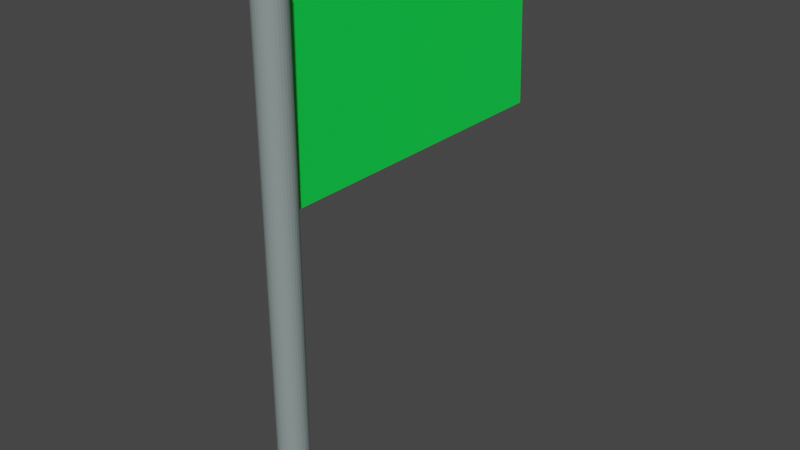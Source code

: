 # Source: GoalFlag_1.blend  (saved by Blender 3.2.14; exported with 4.5.12 LTS)
import bpy
from mathutils import Matrix  # noqa: F401  (used for matrix-valued properties, if any)

bpy.ops.wm.read_factory_settings(use_empty=True)
scene = bpy.context.scene
scene.name = 'Scene'

# ---- collections
col_collection = bpy.data.collections.new('Collection'); scene.collection.children.link(col_collection)

# ---- materials (node trees are filled in below, after node groups)
mat_flag = bpy.data.materials.new('Flag')
mat_flag.alpha_threshold = 0.0
mat_flag.use_transparent_shadow = False
mat_flag.line_color = (0.0, 0.0, 0.0, 1.0)
mat_pole = bpy.data.materials.new('Pole')
mat_pole.use_transparent_shadow = False

# ---- material node trees
mat_flag.use_nodes = True; mat_flag.node_tree.nodes.clear()
_N = mat_flag.node_tree.nodes; _L = mat_flag.node_tree.links
n0 = _N.new('ShaderNodeOutputMaterial'); n0.name = 'Material Output'; n0.location = (300, 300)
n1 = _N.new('ShaderNodeBsdfPrincipled'); n1.name = 'Principled BSDF'; n1.location = (10, 300)
n1.distribution = 'GGX'
n1.subsurface_method = 'RANDOM_WALK_SKIN'
n1.inputs[0].default_value = (0.003273, 0.8, 0.07278, 1.0)
n1.inputs[2].default_value = 0.4
n1.inputs[3].default_value = 1.45
n1.inputs[27].default_value = (0.0, 0.0, 0.0, 1.0)
n1.inputs[28].default_value = 1.0
_L.new(n1.outputs[0], n0.inputs[0])
n0.is_active_output = True
mat_pole.use_nodes = True; mat_pole.node_tree.nodes.clear()
_N = mat_pole.node_tree.nodes; _L = mat_pole.node_tree.links
n0 = _N.new('ShaderNodeBsdfPrincipled'); n0.name = 'Principled BSDF'; n0.location = (10, 300)
n0.distribution = 'GGX'
n0.subsurface_method = 'RANDOM_WALK_SKIN'
n0.inputs[0].default_value = (0.2469, 0.3108, 0.3048, 1.0)
n0.inputs[3].default_value = 1.45
n0.inputs[27].default_value = (0.0, 0.0, 0.0, 1.0)
n0.inputs[28].default_value = 1.0
n1 = _N.new('ShaderNodeOutputMaterial'); n1.name = 'Material Output'; n1.location = (300, 300)
_L.new(n0.outputs[0], n1.inputs[0])
n1.is_active_output = True

# ---- world
world_world = bpy.data.worlds.new('World'); scene.world = world_world
world_world.use_nodes = True; world_world.node_tree.nodes.clear()
_N = world_world.node_tree.nodes; _L = world_world.node_tree.links
n0 = _N.new('ShaderNodeOutputWorld'); n0.name = 'World Output'; n0.location = (300, 300)
n1 = _N.new('ShaderNodeBackground'); n1.name = 'Background'; n1.location = (10, 300)
n1.inputs[0].default_value = (0.05088, 0.05088, 0.05088, 1.0)
_L.new(n1.outputs[0], n0.inputs[0])
n0.is_active_output = True
world_world.color = (0.05088, 0.05088, 0.05088)
world_world.use_sun_shadow = False
world_world.sun_shadow_jitter_overblur = 0.0

# ---- meshes
me_cube = bpy.data.meshes.new('Cube')
me_cube.from_pydata([(0.2963, 0.2963, -0.5127), (0.2963, 0.2963, -0.8778), (0.2963, -0.2963, -0.5127), (0.2963, -0.2963, -0.8778), (-0.2963, 0.2963, -0.5127), (-0.2963, 0.2963, -0.8778), (-0.2963, -0.2963, -0.5127), (-0.2963, -0.2963, -0.8778), (0.002967, 0.1143, -0.8276), (0.002967, 0.1143, 3.201), (0.02614, 0.112, -0.8276), (0.02614, 0.112, 3.201), (0.04843, 0.1053, -0.8276), (0.04843, 0.1053, 3.201), (0.06897, 0.09427, -0.8276), (0.06897, 0.09427, 3.201), (0.08697, 0.0795, -0.8276), (0.08697, 0.0795, 3.201), (0.1017, 0.0615, -0.8276), (0.1017, 0.0615, 3.201), (0.1127, 0.04096, -0.8276), (0.1127, 0.04096, 3.201), (0.1195, 0.01867, -0.8276), (0.1195, 0.01867, 3.201), (0.1218, -0.004505, -0.8276), (0.1218, -0.004505, 3.201), (0.1195, -0.02768, -0.8276), (0.1195, -0.02768, 3.201), (0.1127, -0.04997, -0.8276), (0.1127, -0.04997, 3.201), (0.1017, -0.07051, -0.8276), (0.1017, -0.07051, 3.201), (0.08697, -0.08851, -0.8276), (0.08697, -0.08851, 3.201), (0.06897, -0.1033, -0.8276), (0.06897, -0.1033, 3.201), (0.04843, -0.1143, -0.8276), (0.04843, -0.1143, 3.201), (0.02614, -0.121, -0.8276), (0.02614, -0.121, 3.201), (0.002967, -0.1233, -0.8276), (0.002967, -0.1233, 3.201), (-0.02021, -0.121, -0.8276), (-0.02021, -0.121, 3.201), (-0.0425, -0.1143, -0.8276), (-0.0425, -0.1143, 3.201), (-0.06304, -0.1033, -0.8276), (-0.06304, -0.1033, 3.201), (-0.08104, -0.08851, -0.8276), (-0.08104, -0.08851, 3.201), (-0.09581, -0.07051, -0.8276), (-0.09581, -0.07051, 3.201), (-0.1068, -0.04997, -0.8276), (-0.1068, -0.04997, 3.201), (-0.1136, -0.02768, -0.8276), (-0.1136, -0.02768, 3.201), (-0.1158, -0.004505, -0.8276), (-0.1158, -0.004505, 3.201), (-0.1136, 0.01867, -0.8276), (-0.1136, 0.01867, 3.201), (-0.1068, 0.04096, -0.8276), (-0.1068, 0.04096, 3.201), (-0.09581, 0.0615, -0.8276), (-0.09581, 0.0615, 3.201), (-0.08104, 0.0795, -0.8276), (-0.08104, 0.0795, 3.201), (-0.06304, 0.09427, -0.8276), (-0.06304, 0.09427, 3.201), (-0.0425, 0.1053, -0.8276), (-0.0425, 0.1053, 3.201), (-0.02021, 0.112, -0.8276), (-0.02021, 0.112, 3.201), (-0.02246, 0.06521, 3.081), (0.02246, 0.06521, 1.701), (-0.02246, 2.699, 3.081), (0.02246, 2.699, 1.701)], [], [(0, 4, 6, 2), (3, 2, 6, 7), (7, 6, 4, 5), (5, 1, 3, 7), (1, 0, 2, 3), (5, 4, 0, 1), (8, 9, 11, 10), (10, 11, 13, 12), (12, 13, 15, 14), (14, 15, 17, 16), (16, 17, 19, 18), (18, 19, 21, 20), (20, 21, 23, 22), (22, 23, 25, 24), (24, 25, 27, 26), (26, 27, 29, 28), (28, 29, 31, 30), (30, 31, 33, 32), (32, 33, 35, 34), (34, 35, 37, 36), (36, 37, 39, 38), (38, 39, 41, 40), (40, 41, 43, 42), (42, 43, 45, 44), (44, 45, 47, 46), (46, 47, 49, 48), (48, 49, 51, 50), (50, 51, 53, 52), (52, 53, 55, 54), (54, 55, 57, 56), (56, 57, 59, 58), (58, 59, 61, 60), (60, 61, 63, 62), (62, 63, 65, 64), (64, 65, 67, 66), (66, 67, 69, 68), (11, 9, 71, 69, 67, 65, 63, 61, 59, 57, 55, 53, 51, 49, 47, 45, 43, 41, 39, 37, 35, 33, 31, 29, 27, 25, 23, 21, 19, 17, 15, 13), (68, 69, 71, 70), (70, 71, 9, 8), (8, 10, 12, 14, 16, 18, 20, 22, 24, 26, 28, 30, 32, 34, 36, 38, 40, 42, 44, 46, 48, 50, 52, 54, 56, 58, 60, 62, 64, 66, 68, 70), (72, 73, 75, 74)])
me_cube.polygons.foreach_set('material_index', [1, 1, 1, 1, 1, 1, 1, 1, 1, 1, 1, 1, 1, 1, 1, 1, 1, 1, 1, 1, 1, 1, 1, 1, 1, 1, 1, 1, 1, 1, 1, 1, 1, 1, 1, 1, 1, 1, 1, 0, 0])
_uv = me_cube.uv_layers.new(name='UVMap')
_uv.uv.foreach_set('vector', [0.625, 0.5, 0.875, 0.5, 0.875, 0.75, 0.625, 0.75, 0.375, 0.75, 0.625, 0.75, 0.625, 1.0, 0.375, 1.0, 0.375, 0.0, 0.625, 0.0, 0.625, 0.25, 0.375, 0.25, 0.125, 0.5, 0.375, 0.5, 0.375, 0.75, 0.125, 0.75, 0.375, 0.5, 0.625, 0.5, 0.625, 0.75, 0.375, 0.75, 0.375, 0.25, 0.625, 0.25, 0.625, 0.5, 0.375, 0.5, 1.0, 0.5, 1.0, 1.0, 0.9688, 1.0, 0.9688, 0.5, 0.9688, 0.5, 0.9688, 1.0, 0.9375, 1.0, 0.9375, 0.5, 0.9375, 0.5, 0.9375, 1.0, 0.9062, 1.0, 0.9062, 0.5, 0.9062, 0.5, 0.9062, 1.0, 0.875, 1.0, 0.875, 0.5, 0.875, 0.5, 0.875, 1.0, 0.8438, 1.0, 0.8438, 0.5, 0.8438, 0.5, 0.8438, 1.0, 0.8125, 1.0, 0.8125, 0.5, 0.8125, 0.5, 0.8125, 1.0, 0.7812, 1.0, 0.7812, 0.5, 0.7812, 0.5, 0.7812, 1.0, 0.75, 1.0, 0.75, 0.5, 0.75, 0.5, 0.75, 1.0, 0.7188, 1.0, 0.7188, 0.5, 0.7188, 0.5, 0.7188, 1.0, 0.6875, 1.0, 0.6875, 0.5, 0.6875, 0.5, 0.6875, 1.0, 0.6562, 1.0, 0.6562, 0.5, 0.6562, 0.5, 0.6562, 1.0, 0.625, 1.0, 0.625, 0.5, 0.625, 0.5, 0.625, 1.0, 0.5938, 1.0, 0.5938, 0.5, 0.5938, 0.5, 0.5938, 1.0, 0.5625, 1.0, 0.5625, 0.5, 0.5625, 0.5, 0.5625, 1.0, 0.5312, 1.0, 0.5312, 0.5, 0.5312, 0.5, 0.5312, 1.0, 0.5, 1.0, 0.5, 0.5, 0.5, 0.5, 0.5, 1.0, 0.4688, 1.0, 0.4688, 0.5, 0.4688, 0.5, 0.4688, 1.0, 0.4375, 1.0, 0.4375, 0.5, 0.4375, 0.5, 0.4375, 1.0, 0.4062, 1.0, 0.4062, 0.5, 0.4062, 0.5, 0.4062, 1.0, 0.375, 1.0, 0.375, 0.5, 0.375, 0.5, 0.375, 1.0, 0.3438, 1.0, 0.3438, 0.5, 0.3438, 0.5, 0.3438, 1.0, 0.3125, 1.0, 0.3125, 0.5, 0.3125, 0.5, 0.3125, 1.0, 0.2812, 1.0, 0.2812, 0.5, 0.2812, 0.5, 0.2812, 1.0, 0.25, 1.0, 0.25, 0.5, 0.25, 0.5, 0.25, 1.0, 0.2188, 1.0, 0.2188, 0.5, 0.2188, 0.5, 0.2188, 1.0, 0.1875, 1.0, 0.1875, 0.5, 0.1875, 0.5, 0.1875, 1.0, 0.1562, 1.0, 0.1562, 0.5, 0.1562, 0.5, 0.1562, 1.0, 0.125, 1.0, 0.125, 0.5, 0.125, 0.5, 0.125, 1.0, 0.09375, 1.0, 0.09375, 0.5, 0.09375, 0.5, 0.09375, 1.0, 0.0625, 1.0, 0.0625, 0.5, 0.2968, 0.4854, 0.25, 0.49, 0.2032, 0.4854, 0.1582, 0.4717, 0.1167, 0.4496, 0.08029, 0.4197, 0.05045, 0.3833, 0.02827, 0.3418, 0.01461, 0.2968, 0.01, 0.25, 0.01461, 0.2032, 0.02827, 0.1582, 0.05045, 0.1167, 0.08029, 0.08029, 0.1167, 0.05045, 0.1582, 0.02827, 0.2032, 0.01461, 0.25, 0.01, 0.2968, 0.01461, 0.3418, 0.02827, 0.3833, 0.05045, 0.4197, 0.08029, 0.4496, 0.1167, 0.4717, 0.1582, 0.4854, 0.2032, 0.49, 0.25, 0.4854, 0.2968, 0.4717, 0.3418, 0.4496, 0.3833, 0.4197, 0.4197, 0.3833, 0.4496, 0.3418, 0.4717, 0.0625, 0.5, 0.0625, 1.0, 0.03125, 1.0, 0.03125, 0.5, 0.03125, 0.5, 0.03125, 1.0, 0.0, 1.0, 0.0, 0.5, 0.75, 0.49, 0.7968, 0.4854, 0.8418, 0.4717, 0.8833, 0.4496, 0.9197, 0.4197, 0.9496, 0.3833, 0.9717, 0.3418, 0.9854, 0.2968, 0.99, 0.25, 0.9854, 0.2032, 0.9717, 0.1582, 0.9496, 0.1167, 0.9197, 0.08029, 0.8833, 0.05045, 0.8418, 0.02827, 0.7968, 0.01461, 0.75, 0.01, 0.7032, 0.01461, 0.6582, 0.02827, 0.6167, 0.05045, 0.5803, 0.08029, 0.5504, 0.1167, 0.5283, 0.1582, 0.5146, 0.2032, 0.51, 0.25, 0.5146, 0.2968, 0.5283, 0.3418, 0.5504, 0.3833, 0.5803, 0.4197, 0.6167, 0.4496, 0.6582, 0.4717, 0.7032, 0.4854, 0.0, 0.0, 1.0, 0.0, 1.0, 1.0, 0.0, 1.0])
me_cube.materials.append(mat_flag)
me_cube.materials.append(mat_pole)
me_cube.use_mirror_vertex_groups = False
me_cube.update()

# ---- objects
ob_cube = bpy.data.objects.new('Cube', me_cube)

# ---- transforms, parenting, visibility, modifiers, constraints
ob_cube.location = (0.0, 0.0, 0.5423)
ob_cube.scale = (0.5743, 0.5743, 0.5743)
ob_cube.lock_rotations_4d = False
ob_cube.empty_display_type = 'ARROWS'
ob_cube.lineart.crease_threshold = 0.0

# ---- collection membership
col_collection.objects.link(ob_cube)

# ---- scene / render settings (as saved in the file)
scene.frame_start = 1; scene.frame_end = 250; scene.frame_set(1)
scene.render.engine = 'BLENDER_EEVEE_NEXT'
scene.cycles.sampling_pattern = 'TABULATED_SOBOL'
scene.cycles.use_light_tree = False
scene.view_settings.view_transform = 'Filmic'
bpy.context.view_layer.update()

# ---- added for rendering (the .blend has no active camera and no usable light): camera, sun
cam_auto = bpy.data.cameras.new('AutoCamera')
cam_auto.lens = 50.0
cam_auto.sensor_width = 36.0
cam_auto.clip_end = 1000.0
ob_auto_camera = bpy.data.objects.new('AutoCamera', cam_auto)
scene.collection.objects.link(ob_auto_camera)
ob_auto_camera.location = (2.70726, -2.55883, 3.37519)
ob_auto_camera.rotation_euler = (1.09748, -7.21219e-08, 0.694738)
scene.camera = ob_auto_camera
light_auto_sun = bpy.data.lights.new('AutoSun', 'SUN')
light_auto_sun.energy = 3.0
light_auto_sun.angle = 0.0523599
ob_auto_sun = bpy.data.objects.new('AutoSun', light_auto_sun)
scene.collection.objects.link(ob_auto_sun)
ob_auto_sun.rotation_euler = (0.872665, 0.174533, 0.523599)
bpy.context.view_layer.update()
